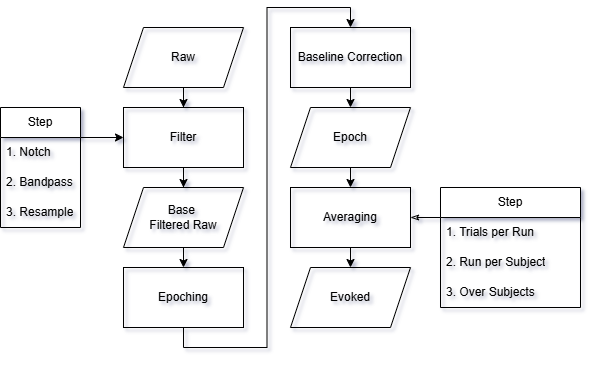

The diagram above was exported from draw.io. Its source (the exported page's mxGraphModel, read from the mxfile embedded in the PNG):
<mxGraphModel dx="1205" dy="673" grid="1" gridSize="10" guides="1" tooltips="1" connect="1" arrows="1" fold="1" page="1" pageScale="1" pageWidth="850" pageHeight="1100" background="light-dark(#FFFFFF,#000000)" math="0" shadow="1" adaptiveColors="auto">
  <root>
    <mxCell id="0" />
    <mxCell id="1" parent="0" />
    <mxCell id="gabUF_ZbBwyWBg_6UVCc-18" edge="1" parent="1" source="Hc8O8JU_PoOHLlbarsko-26" style="edgeStyle=orthogonalEdgeStyle;rounded=0;orthogonalLoop=1;jettySize=auto;html=1;exitX=0.5;exitY=1;exitDx=0;exitDy=0;labelBackgroundColor=none;fontColor=default;" target="gabUF_ZbBwyWBg_6UVCc-16">
      <mxGeometry relative="1" as="geometry" />
    </mxCell>
    <mxCell id="Hc8O8JU_PoOHLlbarsko-26" parent="1" style="shape=parallelogram;perimeter=parallelogramPerimeter;whiteSpace=wrap;html=1;fixedSize=1;fillColor=none;labelBackgroundColor=none;" value="Raw" vertex="1">
      <mxGeometry height="60" width="120" x="203" y="170" as="geometry" />
    </mxCell>
    <mxCell id="ole4M5Rx-eVX6XAvqID--1" edge="1" parent="1" source="Hc8O8JU_PoOHLlbarsko-29" style="edgeStyle=orthogonalEdgeStyle;rounded=0;orthogonalLoop=1;jettySize=auto;html=1;exitX=0.5;exitY=1;exitDx=0;exitDy=0;entryX=0.5;entryY=0;entryDx=0;entryDy=0;labelBackgroundColor=none;fontColor=default;" target="Hc8O8JU_PoOHLlbarsko-31">
      <mxGeometry relative="1" as="geometry" />
    </mxCell>
    <mxCell id="Hc8O8JU_PoOHLlbarsko-29" parent="1" style="shape=parallelogram;perimeter=parallelogramPerimeter;whiteSpace=wrap;html=1;fixedSize=1;fillColor=none;labelBackgroundColor=none;" value="Base&amp;nbsp;&lt;div&gt;Filtered Raw&lt;/div&gt;" vertex="1">
      <mxGeometry height="60" width="120" x="203" y="330" as="geometry" />
    </mxCell>
    <mxCell id="Hc8O8JU_PoOHLlbarsko-46" edge="1" parent="1" source="Hc8O8JU_PoOHLlbarsko-31" style="edgeStyle=orthogonalEdgeStyle;rounded=0;orthogonalLoop=1;jettySize=auto;html=1;entryX=0.5;entryY=0;entryDx=0;entryDy=0;fillColor=none;fontColor=default;exitX=0.5;exitY=1;exitDx=0;exitDy=0;labelBackgroundColor=none;" target="Hc8O8JU_PoOHLlbarsko-32">
      <mxGeometry relative="1" as="geometry">
        <mxPoint x="203" y="416" as="sourcePoint" />
      </mxGeometry>
    </mxCell>
    <mxCell id="Hc8O8JU_PoOHLlbarsko-31" parent="1" style="rounded=0;whiteSpace=wrap;html=1;fillColor=none;labelBackgroundColor=none;" value="Epoching" vertex="1">
      <mxGeometry height="60" width="120" x="203" y="410" as="geometry" />
    </mxCell>
    <mxCell id="ole4M5Rx-eVX6XAvqID--2" edge="1" parent="1" source="Hc8O8JU_PoOHLlbarsko-32" style="edgeStyle=orthogonalEdgeStyle;rounded=0;orthogonalLoop=1;jettySize=auto;html=1;exitX=0.5;exitY=1;exitDx=0;exitDy=0;entryX=0.5;entryY=0;entryDx=0;entryDy=0;labelBackgroundColor=none;fontColor=default;" target="Hc8O8JU_PoOHLlbarsko-52">
      <mxGeometry relative="1" as="geometry" />
    </mxCell>
    <mxCell id="Hc8O8JU_PoOHLlbarsko-32" parent="1" style="rounded=0;whiteSpace=wrap;html=1;fillColor=none;labelBackgroundColor=none;" value="Baseline Correction" vertex="1">
      <mxGeometry height="60" width="120" x="370" y="170" as="geometry" />
    </mxCell>
    <mxCell id="QGFoVSqLnepo37HNUh3X-13" edge="1" parent="1" source="Hc8O8JU_PoOHLlbarsko-35" style="edgeStyle=orthogonalEdgeStyle;rounded=0;orthogonalLoop=1;jettySize=auto;html=1;exitX=0.5;exitY=1;exitDx=0;exitDy=0;entryX=0.5;entryY=0;entryDx=0;entryDy=0;labelBackgroundColor=none;fontColor=default;" target="gabUF_ZbBwyWBg_6UVCc-5">
      <mxGeometry relative="1" as="geometry" />
    </mxCell>
    <mxCell id="QGFoVSqLnepo37HNUh3X-17" edge="1" parent="1" source="Hc8O8JU_PoOHLlbarsko-35" style="edgeStyle=orthogonalEdgeStyle;rounded=0;orthogonalLoop=1;jettySize=auto;html=1;exitX=1;exitY=0.5;exitDx=0;exitDy=0;entryX=0;entryY=0.25;entryDx=0;entryDy=0;startArrow=classicThin;startFill=0;endArrow=none;labelBackgroundColor=none;fontColor=default;" target="QGFoVSqLnepo37HNUh3X-8">
      <mxGeometry relative="1" as="geometry" />
    </mxCell>
    <mxCell id="Hc8O8JU_PoOHLlbarsko-35" parent="1" style="rounded=0;whiteSpace=wrap;html=1;fillColor=none;labelBackgroundColor=none;" value="Averaging" vertex="1">
      <mxGeometry height="60" width="120" x="370" y="330" as="geometry" />
    </mxCell>
    <mxCell id="QGFoVSqLnepo37HNUh3X-14" edge="1" parent="1" source="Hc8O8JU_PoOHLlbarsko-52" style="edgeStyle=orthogonalEdgeStyle;rounded=0;orthogonalLoop=1;jettySize=auto;html=1;exitX=0.5;exitY=1;exitDx=0;exitDy=0;entryX=0.5;entryY=0;entryDx=0;entryDy=0;labelBackgroundColor=none;fontColor=default;" target="Hc8O8JU_PoOHLlbarsko-35">
      <mxGeometry relative="1" as="geometry">
        <mxPoint x="430" y="293.5" as="sourcePoint" />
      </mxGeometry>
    </mxCell>
    <mxCell id="Hc8O8JU_PoOHLlbarsko-52" parent="1" style="shape=parallelogram;perimeter=parallelogramPerimeter;whiteSpace=wrap;html=1;fixedSize=1;fillColor=none;labelBackgroundColor=none;" value="Epoch" vertex="1">
      <mxGeometry height="60" width="120" x="370" y="250" as="geometry" />
    </mxCell>
    <mxCell id="gabUF_ZbBwyWBg_6UVCc-5" parent="1" style="shape=parallelogram;perimeter=parallelogramPerimeter;whiteSpace=wrap;html=1;fixedSize=1;fillColor=none;labelBackgroundColor=none;" value="Evoked" vertex="1">
      <mxGeometry height="60" width="120" x="370" y="410" as="geometry" />
    </mxCell>
    <mxCell id="LbTGfVoMnC8za4bBfTPx-9" edge="1" parent="1" source="gabUF_ZbBwyWBg_6UVCc-16" style="edgeStyle=orthogonalEdgeStyle;rounded=0;orthogonalLoop=1;jettySize=auto;html=1;exitX=0.5;exitY=1;exitDx=0;exitDy=0;labelBackgroundColor=none;fontColor=default;" target="Hc8O8JU_PoOHLlbarsko-29">
      <mxGeometry relative="1" as="geometry" />
    </mxCell>
    <mxCell id="gabUF_ZbBwyWBg_6UVCc-16" parent="1" style="rounded=0;whiteSpace=wrap;html=1;fillColor=none;labelBackgroundColor=none;" value="Filter" vertex="1">
      <mxGeometry height="60" width="120" x="203" y="250" as="geometry" />
    </mxCell>
    <mxCell id="QGFoVSqLnepo37HNUh3X-8" parent="1" style="swimlane;fontStyle=0;childLayout=stackLayout;horizontal=1;startSize=30;horizontalStack=0;resizeParent=1;resizeParentMax=0;resizeLast=0;collapsible=1;marginBottom=0;whiteSpace=wrap;html=1;labelBackgroundColor=none;" value="Step" vertex="1">
      <mxGeometry height="120" width="140" x="520" y="330" as="geometry">
        <mxRectangle height="30" width="70" x="805" y="289.5" as="alternateBounds" />
      </mxGeometry>
    </mxCell>
    <mxCell id="QGFoVSqLnepo37HNUh3X-9" parent="QGFoVSqLnepo37HNUh3X-8" style="text;strokeColor=none;fillColor=none;align=left;verticalAlign=middle;spacingLeft=4;spacingRight=4;overflow=hidden;points=[[0,0.5],[1,0.5]];portConstraint=eastwest;rotatable=0;whiteSpace=wrap;html=1;labelBackgroundColor=none;" value="&lt;span style=&quot;text-align: center;&quot;&gt;1. Trials&amp;nbsp;per Run&lt;/span&gt;" vertex="1">
      <mxGeometry height="30" width="140" y="30" as="geometry" />
    </mxCell>
    <mxCell id="QGFoVSqLnepo37HNUh3X-10" parent="QGFoVSqLnepo37HNUh3X-8" style="text;strokeColor=none;fillColor=none;align=left;verticalAlign=middle;spacingLeft=4;spacingRight=4;overflow=hidden;points=[[0,0.5],[1,0.5]];portConstraint=eastwest;rotatable=0;whiteSpace=wrap;html=1;labelBackgroundColor=none;" value="&lt;span style=&quot;text-align: center;&quot;&gt;2. Run per Subject&lt;/span&gt;" vertex="1">
      <mxGeometry height="30" width="140" y="60" as="geometry" />
    </mxCell>
    <mxCell id="QGFoVSqLnepo37HNUh3X-11" parent="QGFoVSqLnepo37HNUh3X-8" style="text;strokeColor=none;fillColor=none;align=left;verticalAlign=middle;spacingLeft=4;spacingRight=4;overflow=hidden;points=[[0,0.5],[1,0.5]];portConstraint=eastwest;rotatable=0;whiteSpace=wrap;html=1;labelBackgroundColor=none;" value="&lt;span style=&quot;text-align: center;&quot;&gt;3. Over Subjects&lt;/span&gt;" vertex="1">
      <mxGeometry height="30" width="140" y="90" as="geometry" />
    </mxCell>
    <mxCell id="LbTGfVoMnC8za4bBfTPx-23" edge="1" parent="1" source="LbTGfVoMnC8za4bBfTPx-1" style="edgeStyle=orthogonalEdgeStyle;rounded=0;orthogonalLoop=1;jettySize=auto;html=1;exitX=1;exitY=0.25;exitDx=0;exitDy=0;entryX=0;entryY=0.5;entryDx=0;entryDy=0;labelBackgroundColor=none;fontColor=default;" target="gabUF_ZbBwyWBg_6UVCc-16">
      <mxGeometry relative="1" as="geometry" />
    </mxCell>
    <mxCell id="LbTGfVoMnC8za4bBfTPx-1" parent="1" style="swimlane;fontStyle=0;childLayout=stackLayout;horizontal=1;startSize=30;horizontalStack=0;resizeParent=1;resizeParentMax=0;resizeLast=0;collapsible=1;marginBottom=0;whiteSpace=wrap;html=1;labelBackgroundColor=none;" value="Step" vertex="1">
      <mxGeometry height="120" width="80" x="80" y="250" as="geometry">
        <mxRectangle height="30" width="70" x="805" y="289.5" as="alternateBounds" />
      </mxGeometry>
    </mxCell>
    <mxCell id="LbTGfVoMnC8za4bBfTPx-4" parent="LbTGfVoMnC8za4bBfTPx-1" style="text;strokeColor=none;fillColor=none;align=left;verticalAlign=middle;spacingLeft=4;spacingRight=4;overflow=hidden;points=[[0,0.5],[1,0.5]];portConstraint=eastwest;rotatable=0;whiteSpace=wrap;html=1;labelBackgroundColor=none;" value="&lt;span style=&quot;text-align: center;&quot;&gt;1. Notch&lt;/span&gt;" vertex="1">
      <mxGeometry height="30" width="80" y="30" as="geometry" />
    </mxCell>
    <mxCell id="LbTGfVoMnC8za4bBfTPx-2" parent="LbTGfVoMnC8za4bBfTPx-1" style="text;strokeColor=none;fillColor=none;align=left;verticalAlign=middle;spacingLeft=4;spacingRight=4;overflow=hidden;points=[[0,0.5],[1,0.5]];portConstraint=eastwest;rotatable=0;whiteSpace=wrap;html=1;labelBackgroundColor=none;" value="&lt;span style=&quot;text-align: center;&quot;&gt;2. Bandpass&lt;/span&gt;" vertex="1">
      <mxGeometry height="30" width="80" y="60" as="geometry" />
    </mxCell>
    <mxCell id="LbTGfVoMnC8za4bBfTPx-3" parent="LbTGfVoMnC8za4bBfTPx-1" style="text;strokeColor=none;fillColor=none;align=left;verticalAlign=middle;spacingLeft=4;spacingRight=4;overflow=hidden;points=[[0,0.5],[1,0.5]];portConstraint=eastwest;rotatable=0;whiteSpace=wrap;html=1;labelBackgroundColor=none;" value="&lt;span style=&quot;text-align: center;&quot;&gt;3. Resample&lt;/span&gt;" vertex="1">
      <mxGeometry height="30" width="80" y="90" as="geometry" />
    </mxCell>
  </root>
</mxGraphModel>